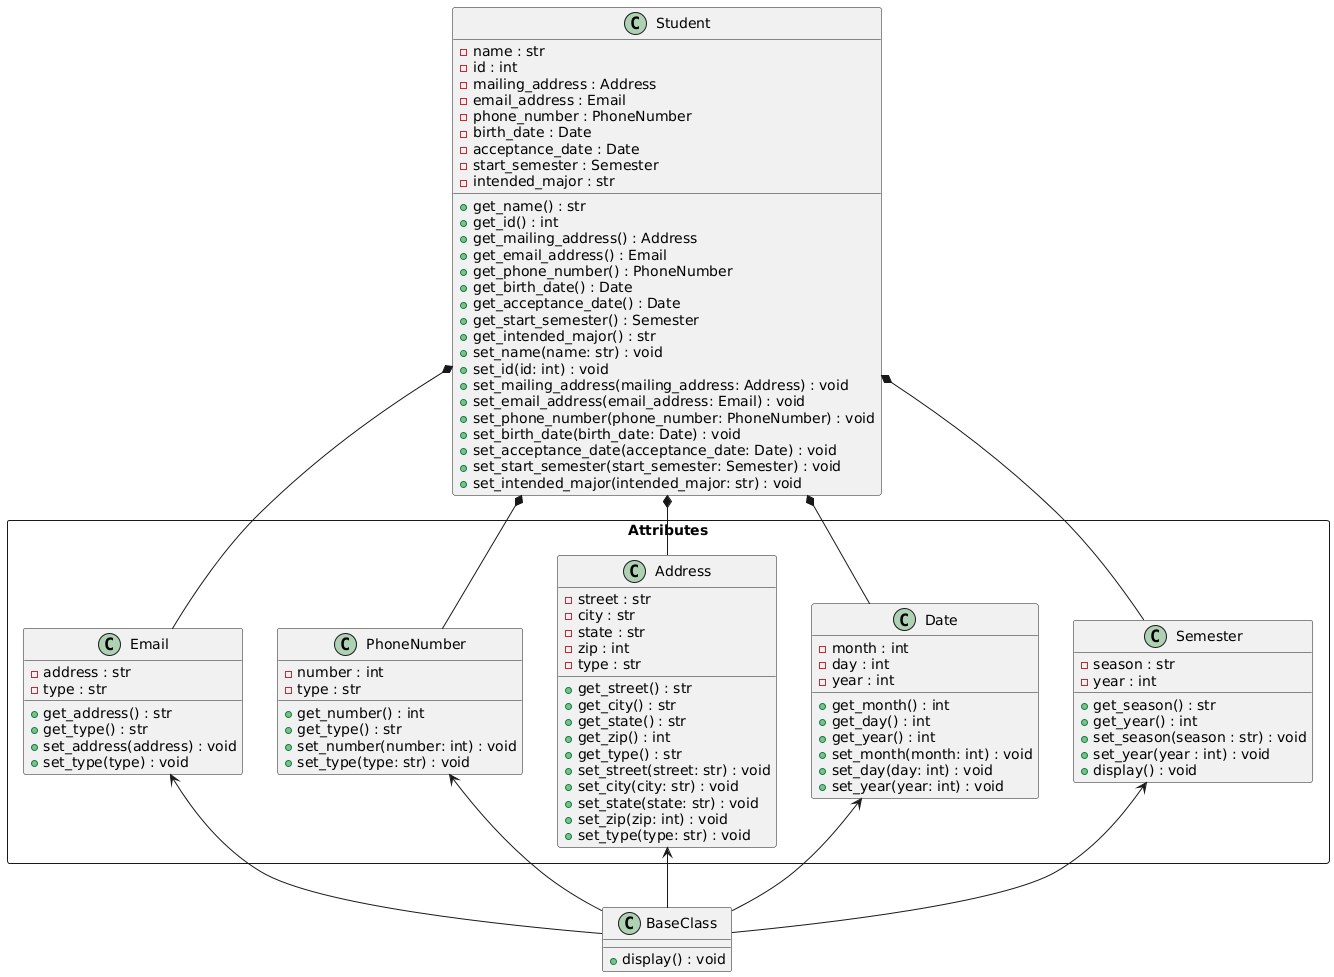

The diagram above was rendered by PlantUML. Its source (embedded in the PNG):
@startuml
class BaseClass {
  + display() : void
}

rectangle Attributes {

class Semester {
  - season : str
  - year : int
  + get_season() : str
  + get_year() : int
  + set_season(season : str) : void
  + set_year(year : int) : void
  + display() : void
}

class Date {
  - month : int
  - day : int
  - year : int
  + get_month() : int
  + get_day() : int
  + get_year() : int
  + set_month(month: int) : void
  + set_day(day: int) : void
  + set_year(year: int) : void
}

class PhoneNumber {
  - number : int
  - type : str
  + get_number() : int
  + get_type() : str
  + set_number(number: int) : void
  + set_type(type: str) : void
}

class Email {
  - address : str
  - type : str
  + get_address() : str
  + get_type() : str
  + set_address(address) : void
  + set_type(type) : void
}

class Address {
  - street : str
  - city : str
  - state : str
  - zip : int
  - type : str
  + get_street() : str
  + get_city() : str
  + get_state() : str
  + get_zip() : int
  + get_type() : str
  + set_street(street: str) : void
  + set_city(city: str) : void
  + set_state(state: str) : void
  + set_zip(zip: int) : void
  + set_type(type: str) : void
}

}

class Student {
  - name : str
  - id : int
  - mailing_address : Address
  - email_address : Email
  - phone_number : PhoneNumber
  - birth_date : Date
  - acceptance_date : Date
  - start_semester : Semester
  - intended_major : str
  + get_name() : str
  + get_id() : int
  + get_mailing_address() : Address
  + get_email_address() : Email
  + get_phone_number() : PhoneNumber
  + get_birth_date() : Date
  + get_acceptance_date() : Date
  + get_start_semester() : Semester
  + get_intended_major() : str
  + set_name(name: str) : void
  + set_id(id: int) : void
  + set_mailing_address(mailing_address: Address) : void
  + set_email_address(email_address: Email) : void
  + set_phone_number(phone_number: PhoneNumber) : void
  + set_birth_date(birth_date: Date) : void
  + set_acceptance_date(acceptance_date: Date) : void
  + set_start_semester(start_semester: Semester) : void
  + set_intended_major(intended_major: str) : void
}

BaseClass -u-> Semester
BaseClass -u-> Date
BaseClass -u-> Address
BaseClass -u-> PhoneNumber
BaseClass -u-> Email

Student *-d- Semester
Student *-d- Date
Student *-d- Address
Student *-d- PhoneNumber
Student *-d- Email
@enduml